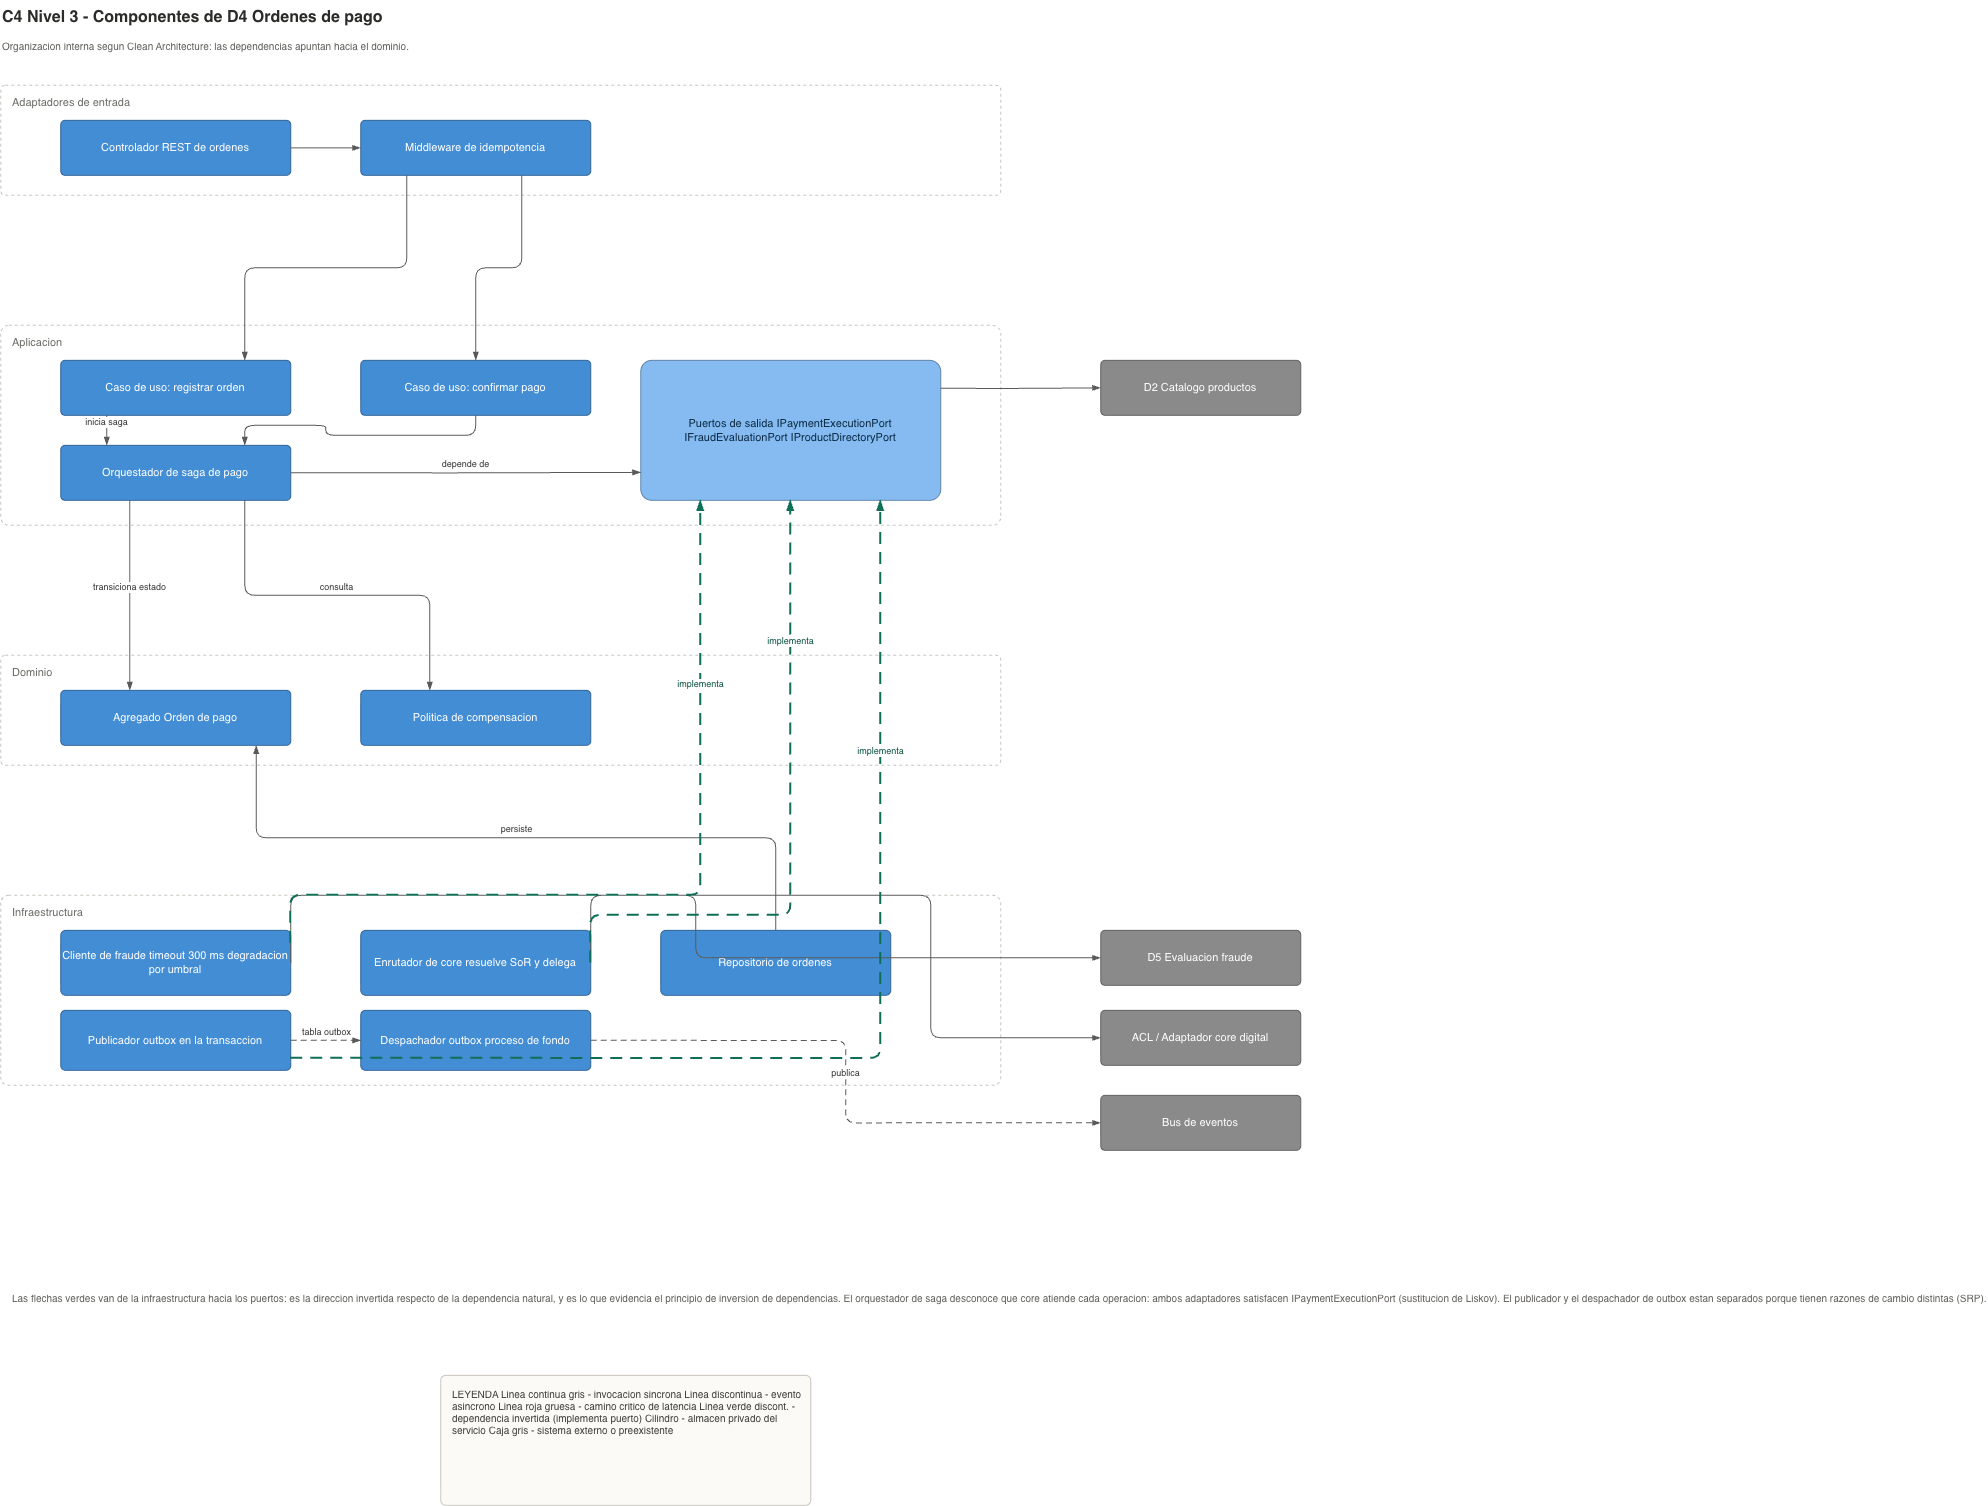

The diagram above was exported from draw.io. Its source (the exported page's mxGraphModel, read from the mxfile embedded in the PNG):
<mxGraphModel dx="2231" dy="1062" grid="1" gridSize="10" guides="1" tooltips="1" connect="1" arrows="1" fold="1" page="1" pageScale="1" pageWidth="1520" pageHeight="1320" math="0" shadow="0">
  <root>
    <mxCell id="0" />
    <mxCell id="1" parent="0" />
    <mxCell id="T" parent="1" style="text;html=1;fontSize=16;fontStyle=1;align=left;verticalAlign=middle;fontColor=#2B2B29;" value="C4 Nivel 3 - Componentes de D4 Ordenes de pago" vertex="1">
      <mxGeometry height="34" width="900" x="60" y="25" as="geometry" />
    </mxCell>
    <mxCell id="T2" parent="1" style="text;html=1;fontSize=10;align=left;verticalAlign=top;fontColor=#5F5E5A;" value="Organizacion interna segun Clean Architecture: las dependencias apuntan hacia el dominio." vertex="1">
      <mxGeometry height="20" width="900" x="60" y="58" as="geometry" />
    </mxCell>
    <mxCell id="h1" parent="1" style="rounded=1;whiteSpace=wrap;html=1;fillColor=none;strokeColor=#C6C4BC;dashed=1;verticalAlign=top;align=left;spacingLeft=10;spacingTop=4;fontSize=11;fontColor=#6B6A65;arcSize=4;" value="Adaptadores de entrada" vertex="1">
      <mxGeometry height="110" width="1000" x="60" y="110" as="geometry" />
    </mxCell>
    <mxCell id="h2" parent="1" style="rounded=1;whiteSpace=wrap;html=1;fillColor=none;strokeColor=#C6C4BC;dashed=1;verticalAlign=top;align=left;spacingLeft=10;spacingTop=4;fontSize=11;fontColor=#6B6A65;arcSize=4;" value="Aplicacion" vertex="1">
      <mxGeometry height="200" width="1000" x="60" y="350" as="geometry" />
    </mxCell>
    <mxCell id="h3" parent="1" style="rounded=1;whiteSpace=wrap;html=1;fillColor=none;strokeColor=#C6C4BC;dashed=1;verticalAlign=top;align=left;spacingLeft=10;spacingTop=4;fontSize=11;fontColor=#6B6A65;arcSize=4;" value="Dominio" vertex="1">
      <mxGeometry height="110" width="1000" x="60" y="680" as="geometry" />
    </mxCell>
    <mxCell id="h4" parent="1" style="rounded=1;whiteSpace=wrap;html=1;fillColor=none;strokeColor=#C6C4BC;dashed=1;verticalAlign=top;align=left;spacingLeft=10;spacingTop=4;fontSize=11;fontColor=#6B6A65;arcSize=4;" value="Infraestructura" vertex="1">
      <mxGeometry height="190" width="1000" x="60" y="920" as="geometry" />
    </mxCell>
    <mxCell id="k1" parent="1" style="rounded=1;whiteSpace=wrap;html=1;fontSize=11;verticalAlign=middle;arcSize=8;fillColor=#438DD5;strokeColor=#2E6295;fontColor=#FFFFFF;" value="Controlador REST de ordenes" vertex="1">
      <mxGeometry height="55" width="230" x="120" y="145" as="geometry" />
    </mxCell>
    <mxCell id="k2" parent="1" style="rounded=1;whiteSpace=wrap;html=1;fontSize=11;verticalAlign=middle;arcSize=8;fillColor=#438DD5;strokeColor=#2E6295;fontColor=#FFFFFF;" value="Middleware de idempotencia" vertex="1">
      <mxGeometry height="55" width="230" x="420" y="145" as="geometry" />
    </mxCell>
    <mxCell id="k3" parent="1" style="rounded=1;whiteSpace=wrap;html=1;fontSize=11;verticalAlign=middle;arcSize=8;fillColor=#438DD5;strokeColor=#2E6295;fontColor=#FFFFFF;" value="Caso de uso: registrar orden" vertex="1">
      <mxGeometry height="55" width="230" x="120" y="385" as="geometry" />
    </mxCell>
    <mxCell id="k4" parent="1" style="rounded=1;whiteSpace=wrap;html=1;fontSize=11;verticalAlign=middle;arcSize=8;fillColor=#438DD5;strokeColor=#2E6295;fontColor=#FFFFFF;" value="Caso de uso: confirmar pago" vertex="1">
      <mxGeometry height="55" width="230" x="420" y="385" as="geometry" />
    </mxCell>
    <mxCell id="k5" parent="1" style="rounded=1;whiteSpace=wrap;html=1;fontSize=11;verticalAlign=middle;arcSize=8;fillColor=#438DD5;strokeColor=#2E6295;fontColor=#FFFFFF;" value="Orquestador de saga de pago" vertex="1">
      <mxGeometry height="55" width="230" x="120" y="470" as="geometry" />
    </mxCell>
    <mxCell id="k6" parent="1" style="rounded=1;whiteSpace=wrap;html=1;fontSize=11;verticalAlign=middle;arcSize=8;fillColor=#85BBF0;strokeColor=#5D82A8;fontColor=#0B2A45;" value="Puertos de salida IPaymentExecutionPort IFraudEvaluationPort IProductDirectoryPort" vertex="1">
      <mxGeometry height="140" width="300" x="700" y="385" as="geometry" />
    </mxCell>
    <mxCell id="k7" parent="1" style="rounded=1;whiteSpace=wrap;html=1;fontSize=11;verticalAlign=middle;arcSize=8;fillColor=#438DD5;strokeColor=#2E6295;fontColor=#FFFFFF;" value="Agregado Orden de pago" vertex="1">
      <mxGeometry height="55" width="230" x="120" y="715" as="geometry" />
    </mxCell>
    <mxCell id="k8" parent="1" style="rounded=1;whiteSpace=wrap;html=1;fontSize=11;verticalAlign=middle;arcSize=8;fillColor=#438DD5;strokeColor=#2E6295;fontColor=#FFFFFF;" value="Politica de compensacion" vertex="1">
      <mxGeometry height="55" width="230" x="420" y="715" as="geometry" />
    </mxCell>
    <mxCell id="k9" parent="1" style="rounded=1;whiteSpace=wrap;html=1;fontSize=11;verticalAlign=middle;arcSize=8;fillColor=#438DD5;strokeColor=#2E6295;fontColor=#FFFFFF;" value="Cliente de fraude timeout 300 ms degradacion por umbral" vertex="1">
      <mxGeometry height="65" width="230" x="120" y="955" as="geometry" />
    </mxCell>
    <mxCell id="k10" parent="1" style="rounded=1;whiteSpace=wrap;html=1;fontSize=11;verticalAlign=middle;arcSize=8;fillColor=#438DD5;strokeColor=#2E6295;fontColor=#FFFFFF;" value="Enrutador de core resuelve SoR y delega" vertex="1">
      <mxGeometry height="65" width="230" x="420" y="955" as="geometry" />
    </mxCell>
    <mxCell id="k11" parent="1" style="rounded=1;whiteSpace=wrap;html=1;fontSize=11;verticalAlign=middle;arcSize=8;fillColor=#438DD5;strokeColor=#2E6295;fontColor=#FFFFFF;" value="Repositorio de ordenes" vertex="1">
      <mxGeometry height="65" width="230" x="720" y="955" as="geometry" />
    </mxCell>
    <mxCell id="k12" parent="1" style="rounded=1;whiteSpace=wrap;html=1;fontSize=11;verticalAlign=middle;arcSize=8;fillColor=#438DD5;strokeColor=#2E6295;fontColor=#FFFFFF;" value="Publicador outbox en la transaccion" vertex="1">
      <mxGeometry height="60" width="230" x="120" y="1035" as="geometry" />
    </mxCell>
    <mxCell id="k13" parent="1" style="rounded=1;whiteSpace=wrap;html=1;fontSize=11;verticalAlign=middle;arcSize=8;fillColor=#438DD5;strokeColor=#2E6295;fontColor=#FFFFFF;" value="Despachador outbox proceso de fondo" vertex="1">
      <mxGeometry height="60" width="230" x="420" y="1035" as="geometry" />
    </mxCell>
    <mxCell id="x4" parent="1" style="rounded=1;whiteSpace=wrap;html=1;fontSize=11;verticalAlign=middle;arcSize=8;fillColor=#8A8A8A;strokeColor=#5F5F5F;fontColor=#FFFFFF;" value="D2 Catalogo productos" vertex="1">
      <mxGeometry height="55" width="200" x="1160" y="385" as="geometry" />
    </mxCell>
    <mxCell id="x1" parent="1" style="rounded=1;whiteSpace=wrap;html=1;fontSize=11;verticalAlign=middle;arcSize=8;fillColor=#8A8A8A;strokeColor=#5F5F5F;fontColor=#FFFFFF;" value="D5 Evaluacion fraude" vertex="1">
      <mxGeometry height="55" width="200" x="1160" y="955" as="geometry" />
    </mxCell>
    <mxCell id="x2" parent="1" style="rounded=1;whiteSpace=wrap;html=1;fontSize=11;verticalAlign=middle;arcSize=8;fillColor=#8A8A8A;strokeColor=#5F5F5F;fontColor=#FFFFFF;" value="ACL / Adaptador core digital" vertex="1">
      <mxGeometry height="55" width="200" x="1160" y="1035" as="geometry" />
    </mxCell>
    <mxCell id="x3" parent="1" style="rounded=1;whiteSpace=wrap;html=1;fontSize=11;verticalAlign=middle;arcSize=8;fillColor=#8A8A8A;strokeColor=#5F5F5F;fontColor=#FFFFFF;" value="Bus de eventos" vertex="1">
      <mxGeometry height="55" width="200" x="1160" y="1120" as="geometry" />
    </mxCell>
    <mxCell id="w1" edge="1" parent="1" source="k1" style="endArrow=blockThin;endFill=1;html=1;rounded=1;edgeStyle=orthogonalEdgeStyle;jettySize=auto;fontSize=9;labelBackgroundColor=#FFFFFF;spacing=2;strokeColor=#5A5A5A;fontColor=#333333;exitX=1;exitY=0.5;exitDx=0;exitDy=0;entryX=0;entryY=0.5;entryDx=0;entryDy=0;" target="k2" value="">
      <mxGeometry relative="1" as="geometry">
        <mxPoint y="-8" as="offset" />
      </mxGeometry>
    </mxCell>
    <mxCell id="w2" edge="1" parent="1" source="k2" style="endArrow=blockThin;endFill=1;html=1;rounded=1;edgeStyle=orthogonalEdgeStyle;jettySize=auto;fontSize=9;labelBackgroundColor=#FFFFFF;spacing=2;strokeColor=#5A5A5A;fontColor=#333333;exitX=0.2;exitY=1;exitDx=0;exitDy=0;entryX=0.8;entryY=0;entryDx=0;entryDy=0;" target="k3" value="">
      <mxGeometry relative="1" as="geometry">
        <mxPoint y="-8" as="offset" />
      </mxGeometry>
    </mxCell>
    <mxCell id="w3" edge="1" parent="1" source="k2" style="endArrow=blockThin;endFill=1;html=1;rounded=1;edgeStyle=orthogonalEdgeStyle;jettySize=auto;fontSize=9;labelBackgroundColor=#FFFFFF;spacing=2;strokeColor=#5A5A5A;fontColor=#333333;exitX=0.7;exitY=1;exitDx=0;exitDy=0;entryX=0.5;entryY=0;entryDx=0;entryDy=0;" target="k4" value="">
      <mxGeometry relative="1" as="geometry">
        <mxPoint y="-8" as="offset" />
      </mxGeometry>
    </mxCell>
    <mxCell id="w4" edge="1" parent="1" source="k3" style="endArrow=blockThin;endFill=1;html=1;rounded=1;edgeStyle=orthogonalEdgeStyle;jettySize=auto;fontSize=9;labelBackgroundColor=#FFFFFF;spacing=2;strokeColor=#5A5A5A;fontColor=#333333;exitX=0.2;exitY=1;exitDx=0;exitDy=0;entryX=0.2;entryY=0;entryDx=0;entryDy=0;" target="k5" value="inicia saga">
      <mxGeometry relative="1" as="geometry">
        <mxPoint y="-8" as="offset" />
      </mxGeometry>
    </mxCell>
    <mxCell id="w5" edge="1" parent="1" source="k4" style="endArrow=blockThin;endFill=1;html=1;rounded=1;edgeStyle=orthogonalEdgeStyle;jettySize=auto;fontSize=9;labelBackgroundColor=#FFFFFF;spacing=2;strokeColor=#5A5A5A;fontColor=#333333;exitX=0.5;exitY=1;exitDx=0;exitDy=0;entryX=0.8;entryY=0;entryDx=0;entryDy=0;" target="k5" value="">
      <mxGeometry relative="1" as="geometry">
        <mxPoint y="-8" as="offset" />
      </mxGeometry>
    </mxCell>
    <mxCell id="w6" edge="1" parent="1" source="k5" style="endArrow=blockThin;endFill=1;html=1;rounded=1;edgeStyle=orthogonalEdgeStyle;jettySize=auto;fontSize=9;labelBackgroundColor=#FFFFFF;spacing=2;strokeColor=#5A5A5A;fontColor=#333333;exitX=0.3;exitY=1;exitDx=0;exitDy=0;entryX=0.3;entryY=0;entryDx=0;entryDy=0;" target="k7" value="transiciona estado">
      <mxGeometry relative="1" as="geometry">
        <mxPoint y="-8" as="offset" />
      </mxGeometry>
    </mxCell>
    <mxCell id="w7" edge="1" parent="1" source="k5" style="endArrow=blockThin;endFill=1;html=1;rounded=1;edgeStyle=orthogonalEdgeStyle;jettySize=auto;fontSize=9;labelBackgroundColor=#FFFFFF;spacing=2;strokeColor=#5A5A5A;fontColor=#333333;exitX=0.8;exitY=1;exitDx=0;exitDy=0;entryX=0.3;entryY=0;entryDx=0;entryDy=0;" target="k8" value="consulta">
      <mxGeometry relative="1" as="geometry">
        <mxPoint y="-8" as="offset" />
      </mxGeometry>
    </mxCell>
    <mxCell id="w8" edge="1" parent="1" source="k5" style="endArrow=blockThin;endFill=1;html=1;rounded=1;edgeStyle=orthogonalEdgeStyle;jettySize=auto;fontSize=9;labelBackgroundColor=#FFFFFF;spacing=2;strokeColor=#5A5A5A;fontColor=#333333;exitX=1;exitY=0.5;exitDx=0;exitDy=0;entryX=0;entryY=0.8;entryDx=0;entryDy=0;" target="k6" value="depende de">
      <mxGeometry relative="1" as="geometry">
        <mxPoint y="-8" as="offset" />
      </mxGeometry>
    </mxCell>
    <mxCell id="w9" edge="1" parent="1" source="k6" style="endArrow=blockThin;endFill=1;html=1;rounded=1;edgeStyle=orthogonalEdgeStyle;jettySize=auto;fontSize=9;labelBackgroundColor=#FFFFFF;spacing=2;strokeColor=#5A5A5A;fontColor=#333333;exitX=1;exitY=0.2;exitDx=0;exitDy=0;entryX=0;entryY=0.5;entryDx=0;entryDy=0;" target="x4" value="">
      <mxGeometry relative="1" as="geometry">
        <mxPoint y="-8" as="offset" />
      </mxGeometry>
    </mxCell>
    <mxCell id="w10" edge="1" parent="1" source="k11" style="endArrow=blockThin;endFill=1;html=1;rounded=1;edgeStyle=orthogonalEdgeStyle;jettySize=auto;fontSize=9;labelBackgroundColor=#FFFFFF;spacing=2;strokeColor=#5A5A5A;fontColor=#333333;exitX=0.5;exitY=0;exitDx=0;exitDy=0;entryX=0.85;entryY=1;entryDx=0;entryDy=0;" target="k7" value="persiste">
      <mxGeometry relative="1" as="geometry">
        <mxPoint y="-8" as="offset" />
      </mxGeometry>
    </mxCell>
    <mxCell id="w11" edge="1" parent="1" source="k9" style="endArrow=blockThin;endFill=1;html=1;rounded=1;edgeStyle=orthogonalEdgeStyle;jettySize=auto;fontSize=9;labelBackgroundColor=#FFFFFF;spacing=2;strokeColor=#5A5A5A;fontColor=#333333;exitX=1;exitY=0.5;exitDx=0;exitDy=0;entryX=0;entryY=0.5;entryDx=0;entryDy=0;" target="x1" value="">
      <mxGeometry relative="1" as="geometry">
        <mxPoint y="-8" as="offset" />
        <Array as="points">
          <mxPoint x="350.06" y="920" />
          <mxPoint x="755" y="920" />
          <mxPoint x="755" y="982.47" />
        </Array>
      </mxGeometry>
    </mxCell>
    <mxCell id="w12" edge="1" parent="1" source="k10" style="endArrow=blockThin;endFill=1;html=1;rounded=1;edgeStyle=orthogonalEdgeStyle;jettySize=auto;fontSize=9;labelBackgroundColor=#FFFFFF;spacing=2;strokeColor=#5A5A5A;fontColor=#333333;exitX=1;exitY=0.5;exitDx=0;exitDy=0;entryX=0;entryY=0.5;entryDx=0;entryDy=0;" target="x2" value="">
      <mxGeometry relative="1" as="geometry">
        <mxPoint y="-8" as="offset" />
        <Array as="points">
          <mxPoint x="650.06" y="920" />
          <mxPoint x="990.06" y="920" />
          <mxPoint x="990.06" y="1062.47" />
        </Array>
      </mxGeometry>
    </mxCell>
    <mxCell id="w13" edge="1" parent="1" source="k12" style="endArrow=blockThin;endFill=1;html=1;rounded=1;edgeStyle=orthogonalEdgeStyle;jettySize=auto;fontSize=9;labelBackgroundColor=#FFFFFF;spacing=2;strokeColor=#5A5A5A;fontColor=#333333;dashed=1;dashPattern=6 4;exitX=1;exitY=0.5;exitDx=0;exitDy=0;entryX=0;entryY=0.5;entryDx=0;entryDy=0;" target="k13" value="tabla outbox">
      <mxGeometry relative="1" as="geometry">
        <mxPoint y="-8" as="offset" />
      </mxGeometry>
    </mxCell>
    <mxCell id="w14" edge="1" parent="1" source="k13" style="endArrow=blockThin;endFill=1;html=1;rounded=1;edgeStyle=orthogonalEdgeStyle;jettySize=auto;fontSize=9;labelBackgroundColor=#FFFFFF;spacing=2;strokeColor=#5A5A5A;fontColor=#333333;dashed=1;dashPattern=6 4;exitX=1;exitY=0.5;exitDx=0;exitDy=0;entryX=0;entryY=0.5;entryDx=0;entryDy=0;" target="x3" value="publica">
      <mxGeometry relative="1" as="geometry">
        <mxPoint y="-8" as="offset" />
      </mxGeometry>
    </mxCell>
    <mxCell id="w20" edge="1" parent="1" source="k9" style="endArrow=blockThin;endFill=1;html=1;rounded=1;edgeStyle=orthogonalEdgeStyle;jettySize=auto;fontSize=9;labelBackgroundColor=#FFFFFF;spacing=2;strokeColor=#0F6E56;strokeWidth=2;dashed=1;dashPattern=6 4;fontColor=#085041;exitX=1;exitY=0.2;exitDx=0;exitDy=0;entryX=0.2;entryY=1;entryDx=0;entryDy=0;" target="k6" value="implementa">
      <mxGeometry relative="1" x="0.55" as="geometry">
        <mxPoint y="-8" as="offset" />
        <Array as="points">
          <mxPoint x="350.06" y="920" />
          <mxPoint x="760.06" y="920" />
        </Array>
      </mxGeometry>
    </mxCell>
    <mxCell id="w21" edge="1" parent="1" source="k10" style="endArrow=blockThin;endFill=1;html=1;rounded=1;edgeStyle=orthogonalEdgeStyle;jettySize=auto;fontSize=9;labelBackgroundColor=#FFFFFF;spacing=2;strokeColor=#0F6E56;strokeWidth=2;dashed=1;dashPattern=6 4;fontColor=#085041;exitX=1;exitY=0.5;exitDx=0;exitDy=0;entryX=0.5;entryY=1;entryDx=0;entryDy=0;" target="k6" value="implementa">
      <mxGeometry relative="1" x="0.55" as="geometry">
        <mxPoint y="-8" as="offset" />
        <Array as="points">
          <mxPoint x="650.06" y="940" />
          <mxPoint x="850.06" y="940" />
        </Array>
      </mxGeometry>
    </mxCell>
    <mxCell id="w22" edge="1" parent="1" source="k12" style="endArrow=blockThin;endFill=1;html=1;rounded=1;edgeStyle=orthogonalEdgeStyle;jettySize=auto;fontSize=9;labelBackgroundColor=#FFFFFF;spacing=2;strokeColor=#0F6E56;strokeWidth=2;dashed=1;dashPattern=6 4;fontColor=#085041;exitX=1;exitY=0.8;exitDx=0;exitDy=0;entryX=0.8;entryY=1;entryDx=0;entryDy=0;" target="k6" value="implementa">
      <mxGeometry relative="1" x="0.55" as="geometry">
        <mxPoint y="-8" as="offset" />
      </mxGeometry>
    </mxCell>
    <mxCell id="nt4" parent="1" style="text;html=1;fontSize=10;align=left;verticalAlign=top;fontColor=#5F5E5A;" value="Las flechas verdes van de la infraestructura hacia los puertos: es la direccion invertida respecto de la dependencia natural, y es lo que evidencia el principio de inversion de dependencias.  El orquestador de saga desconoce que core atiende cada operacion: ambos adaptadores satisfacen IPaymentExecutionPort (sustitucion de Liskov). El publicador y el despachador de outbox estan separados porque tienen razones de cambio distintas (SRP)." vertex="1">
      <mxGeometry height="100" width="1000" x="70" y="1310" as="geometry" />
    </mxCell>
    <mxCell id="leg4" parent="1" style="rounded=1;whiteSpace=wrap;html=1;fillColor=#FBFAF7;strokeColor=#C6C4BC;align=left;verticalAlign=top;spacingLeft=10;spacingTop=6;fontSize=10;fontColor=#3D3D3A;arcSize=4;" value="LEYENDA  Linea continua gris  -  invocacion sincrona Linea discontinua      -  evento asincrono Linea roja gruesa      -  camino critico de latencia Linea verde discont.  -  dependencia invertida (implementa puerto) Cilindro                     -  almacen privado del servicio Caja gris                    -  sistema externo o preexistente" vertex="1">
      <mxGeometry height="130" width="370" x="500" y="1400" as="geometry" />
    </mxCell>
  </root>
</mxGraphModel>